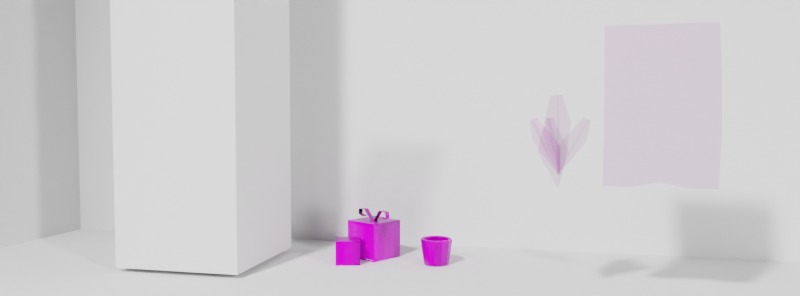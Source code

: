 # Source: 13.blend  (saved by Blender 4.0.36; exported with 4.5.12 LTS)
import bpy
from mathutils import Matrix  # noqa: F401  (used for matrix-valued properties, if any)

bpy.ops.wm.read_factory_settings(use_empty=True)
scene = bpy.context.scene
scene.name = 'Scene'

# ---- collections
col_collection = bpy.data.collections.new('Collection'); scene.collection.children.link(col_collection)
col_scene = bpy.data.collections.new('Scene'); scene.collection.children.link(col_scene)
col_scenegltf = bpy.data.collections.new('SceneGLTF'); scene.collection.children.link(col_scenegltf)
col_assets = bpy.data.collections.new('Assets'); scene.collection.children.link(col_assets)

# ---- images (referenced by path relative to the original .blend; pixels are not part of the script)
import os
ASSET_DIR = os.environ.get("B2B_ASSET_DIR", "")  # directory of the original .blend (textures are referenced by path, not embedded)
HERE = os.path.dirname(os.path.abspath(__file__))  # packed textures are extracted next to this script under _unpacked/

def load_image(name, relpath, width, height, colorspace="sRGB"):
    """Load a texture the original file referenced (path relative to the .blend, or extracted next to this script)."""
    p = next((c for c in (os.path.join(HERE, relpath), os.path.join(ASSET_DIR, relpath)) if relpath and os.path.exists(c)), "")
    if p:
        img = bpy.data.images.load(p, check_existing=True)
        img.name = name
    else:  # same state as the original file: an image datablock whose file is absent (Cycles renders it pink)
        img = bpy.data.images.new(name, width, height)
        img.source = "FILE"
        img.filepath = "//" + (relpath or name)
    img.colorspace_settings.name = colorspace
    return img
img_ornament_2_defaultmaterial_basecolor_png = load_image('ornament_2_DefaultMaterial_BaseColor.png', '', 1024, 1024, 'sRGB')
img_ornament_2_defaultmaterial_metallic_png = load_image('ornament_2_DefaultMaterial_Metallic.png', '', 1024, 1024, 'sRGB')
img_ornament_2_defaultmaterial_roughness_png = load_image('ornament_2_DefaultMaterial_Roughness.png', '', 1024, 1024, 'sRGB')
img_ornament_2_defaultmaterial_normal_png = load_image('ornament_2_DefaultMaterial_Normal.png', '', 1024, 1024, 'sRGB')
img_concrete034_1k_jpg_roughness_jpg = load_image('Concrete034_1K-JPG_Roughness.jpg', 'Concrete034_1K-JPG_Roughness.jpg', 1024, 1024, 'Non-Color')
img_concrete034_1k_jpg_normalgl_jpg = load_image('Concrete034_1K-JPG_NormalGL.jpg', 'LilySurface/ambientCG/Concrete034/1K-JPG/Concrete034_1K-JPG_NormalGL.jpg', 1024, 1024, 'Non-Color')
img_concrete034_1k_jpg_color_jpg_001 = load_image('Concrete034_1K-JPG_Color.jpg.001', 'LilySurface/ambientCG/Concrete034/1K-JPG/Concrete034_1K-JPG_Color.jpg', 1024, 1024, 'sRGB')
img_leafset004_1k_jpg_color_jpg = load_image('LeafSet004_1K-JPG_Color.jpg', 'tex/LeafSet004_1K-JPG/LeafSet004_1K-JPG_Color.jpg', 1024, 1024, 'sRGB')
img_leafset004_1k_jpg_roughness_jpg = load_image('LeafSet004_1K-JPG_Roughness.jpg', 'tex/LeafSet004_1K-JPG/LeafSet004_1K-JPG_Roughness.jpg', 1024, 1024, 'Non-Color')
img_leafset004_1k_jpg_opacity_jpg = load_image('LeafSet004_1K-JPG_Opacity.jpg', 'tex/LeafSet004_1K-JPG/LeafSet004_1K-JPG_Opacity.jpg', 1024, 1024, 'Non-Color')
img_leafset004_1k_jpg_normalgl_jpg = load_image('LeafSet004_1K-JPG_NormalGL.jpg', 'tex/LeafSet004_1K-JPG/LeafSet004_1K-JPG_NormalGL.jpg', 1024, 1024, 'Non-Color')
img_atlas_707_a_metallic_jpg = load_image('Atlas-707-A_Metallic.jpg', 'tex/assetfile_3843_b81aa5763b853b76/Atlas-707-A_Metallic.jpg', 1024, 1024, 'Non-Color')
img_atlas_707_a_roughness_jpg = load_image('Atlas-707-A_Roughness.jpg', 'tex/assetfile_3843_b81aa5763b853b76/Atlas-707-A_Roughness.jpg', 1024, 1024, 'Non-Color')
img_atlas_707_a_normalopengl_jpg = load_image('Atlas-707-A_NormalOpenGL.jpg', 'tex/assetfile_3843_b81aa5763b853b76/Atlas-707-A_NormalOpenGL.jpg', 1024, 1024, 'Non-Color')
img_atlas_707_a_opacity_jpg = load_image('Atlas-707-A_Opacity.jpg', 'tex/assetfile_3843_b81aa5763b853b76/Atlas-707-A_Opacity.jpg', 1024, 1024, 'Non-Color')
img_atlas_707_a_basecolor_jpg = load_image('Atlas-707-A_BaseColor.jpg', 'tex/assetfile_3843_b81aa5763b853b76/Atlas-707-A_BaseColor.jpg', 1024, 1024, 'sRGB')

# ---- materials (node trees are filled in below, after node groups)
mat_material_001 = bpy.data.materials.new('Material.001')
mat_material_001.use_transparent_shadow = False
mat_ambientcg_concrete034_1k_jpg_001 = bpy.data.materials.new('ambientCG/Concrete034/1K-JPG.001')
mat_ambientcg_concrete034_1k_jpg_001.displacement_method = 'BOTH'
mat_ambientcg_concrete034_1k_jpg_001.use_transparent_shadow = False
mat_ambientcg_concrete034_1k_jpg_001.roughness = 1.0
mat_leaf = bpy.data.materials.new('leaf')
mat_leaf.use_transparent_shadow = False
mat_material = bpy.data.materials.new('Material')
mat_material.surface_render_method = 'BLENDED'
mat_material.blend_method = 'BLEND'
mat_material.use_transparent_shadow = False

# ---- material node trees
mat_material_001.use_nodes = True; mat_material_001.node_tree.nodes.clear()
_N = mat_material_001.node_tree.nodes; _L = mat_material_001.node_tree.links
n0 = _N.new('NodeFrame'); n0.name = 'Frame'; n0.location = (-1270, 340)
n0.label = 'Mapping'
n0.width = 400
n1 = _N.new('NodeFrame'); n1.name = 'Frame.001'; n1.location = (-628, 540)
n1.label = 'Textures'
n1.width = 358
n2 = _N.new('ShaderNodeOutputMaterial'); n2.name = 'Material Output'; n2.location = (300, 300)
n3 = _N.new('ShaderNodeTexImage'); n3.name = 'Image Texture'; n3.location = (88, -40)
n3.label = 'Base Color'
n3.image = img_ornament_2_defaultmaterial_basecolor_png
n4 = _N.new('ShaderNodeTexImage'); n4.name = 'Image Texture.001'; n4.location = (88, -320)
n4.label = 'Metallic'
n4.image = img_ornament_2_defaultmaterial_metallic_png
n5 = _N.new('ShaderNodeTexImage'); n5.name = 'Image Texture.002'; n5.location = (88, -600)
n5.label = 'Roughness'
n5.image = img_ornament_2_defaultmaterial_roughness_png
n6 = _N.new('ShaderNodeTexImage'); n6.name = 'Image Texture.003'; n6.location = (88, -880)
n6.label = 'Normal'
n6.image = img_ornament_2_defaultmaterial_normal_png
n7 = _N.new('ShaderNodeNormalMap'); n7.name = 'Normal Map'; n7.location = (-240, -340)
n8 = _N.new('ShaderNodeMapping'); n8.name = 'Mapping'; n8.location = (230, -40)
n9 = _N.new('NodeReroute'); n9.name = 'Reroute'; n9.location = (38, -596)
n9.width = 16
n9.socket_idname = 'NodeSocketVector'
n10 = _N.new('ShaderNodeTexCoord'); n10.name = 'Texture Coordinate'; n10.location = (30, -40)
n11 = _N.new('ShaderNodeBsdfPrincipled'); n11.name = 'Principled BSDF'; n11.location = (-23, 300)
n11.width = 273
n11.inputs[3].default_value = 1.45
n3.parent = n1
n4.parent = n1
n5.parent = n1
n6.parent = n1
n8.parent = n0
n9.parent = n1
n10.parent = n0
_L.new(n11.outputs[0], n2.inputs[0])
_L.new(n3.outputs[0], n11.inputs[0])
_L.new(n5.outputs[0], n11.inputs[2])
_L.new(n6.outputs[0], n7.inputs[1])
_L.new(n7.outputs[0], n11.inputs[5])
_L.new(n9.outputs[0], n3.inputs[0])
_L.new(n9.outputs[0], n4.inputs[0])
_L.new(n9.outputs[0], n5.inputs[0])
_L.new(n9.outputs[0], n6.inputs[0])
_L.new(n8.outputs[0], n9.inputs[0])
_L.new(n10.outputs[2], n8.inputs[0])
n2.is_active_output = True
mat_ambientcg_concrete034_1k_jpg_001.use_nodes = True; mat_ambientcg_concrete034_1k_jpg_001.node_tree.nodes.clear()
_N = mat_ambientcg_concrete034_1k_jpg_001.node_tree.nodes; _L = mat_ambientcg_concrete034_1k_jpg_001.node_tree.links
n0 = _N.new('NodeFrame'); n0.name = 'Frame'; n0.location = (-1545, 12)
n0.label = 'Texture Coordinates'
n0.width = 440
n1 = _N.new('ShaderNodeOutputMaterial'); n1.name = 'Material Output'; n1.location = (0, 0)
n2 = _N.new('ShaderNodeBsdfPrincipled'); n2.name = 'Principled BSDF'; n2.location = (-340, 0)
n2.distribution = 'GGX'
n2.subsurface_method = 'RANDOM_WALK_SKIN'
n2.inputs[3].default_value = 1.45
n2.inputs[27].default_value = (0.0, 0.0, 0.0, 1.0)
n2.inputs[28].default_value = 1.0
n3 = _N.new('ShaderNodeTexImage'); n3.name = 'Image Texture.001'; n3.location = (-680, -271)
n3.image = img_concrete034_1k_jpg_roughness_jpg
n4 = _N.new('ShaderNodeTexCoord'); n4.name = 'Texture Coordinate'; n4.location = (30, -40)
n5 = _N.new('ShaderNodeMapping'); n5.name = 'Mapping'; n5.location = (270, -40)
n6 = _N.new('ShaderNodeNormalMap'); n6.name = 'Normal Map'; n6.location = (-553, -575)
n7 = _N.new('ShaderNodeTexImage'); n7.name = 'Image Texture.002'; n7.location = (-840, -582)
n7.image = img_concrete034_1k_jpg_normalgl_jpg
n8 = _N.new('ShaderNodeTexImage'); n8.name = 'Image Texture'; n8.location = (-701, 22)
n8.image = img_concrete034_1k_jpg_color_jpg_001
n4.parent = n0
n5.parent = n0
_L.new(n2.outputs[0], n1.inputs[0])
_L.new(n4.outputs[2], n5.inputs[0])
_L.new(n5.outputs[0], n8.inputs[0])
_L.new(n5.outputs[0], n3.inputs[0])
_L.new(n3.outputs[0], n2.inputs[2])
_L.new(n7.outputs[0], n6.inputs[1])
_L.new(n5.outputs[0], n7.inputs[0])
_L.new(n8.outputs[0], n2.inputs[0])
_L.new(n6.outputs[0], n2.inputs[5])
n1.is_active_output = True
mat_leaf.use_nodes = True; mat_leaf.node_tree.nodes.clear()
_N = mat_leaf.node_tree.nodes; _L = mat_leaf.node_tree.links
n0 = _N.new('NodeFrame'); n0.name = 'Frame'; n0.location = (-1270, 340)
n0.label = 'Mapping'
n0.width = 400
n1 = _N.new('NodeFrame'); n1.name = 'Frame.001'; n1.location = (-628, 540)
n1.label = 'Textures'
n1.width = 360
n2 = _N.new('ShaderNodeOutputMaterial'); n2.name = 'Material Output'; n2.location = (300, 300)
n3 = _N.new('ShaderNodeTexImage'); n3.name = 'Image Texture'; n3.location = (88, -40)
n3.label = 'Base Color'
n3.image = img_leafset004_1k_jpg_color_jpg
n4 = _N.new('ShaderNodeTexImage'); n4.name = 'Image Texture.001'; n4.location = (88, -320)
n4.label = 'Roughness'
n4.image = img_leafset004_1k_jpg_roughness_jpg
n5 = _N.new('ShaderNodeMapping'); n5.name = 'Mapping'; n5.location = (230, -40)
n6 = _N.new('NodeReroute'); n6.name = 'Reroute'; n6.location = (38, -596)
n6.width = 16
n6.socket_idname = 'NodeSocketVector'
n7 = _N.new('ShaderNodeTexCoord'); n7.name = 'Texture Coordinate'; n7.location = (30, -40)
n8 = _N.new('ShaderNodeBsdfPrincipled'); n8.name = 'Principled BSDF'; n8.location = (10, 300)
n8.distribution = 'GGX'
n8.subsurface_method = 'RANDOM_WALK_SKIN'
n8.inputs[2].default_value = 0.2659
n8.inputs[3].default_value = 1.45
n8.inputs[27].default_value = (0.0, 0.0, 0.0, 1.0)
n8.inputs[28].default_value = 1.0
n9 = _N.new('ShaderNodeTexImage'); n9.name = 'Image Texture.003'; n9.location = (90, -929)
n9.label = 'Alpha'
n9.image = img_leafset004_1k_jpg_opacity_jpg
n10 = _N.new('ShaderNodeTexImage'); n10.name = 'Image Texture.002'; n10.location = (88, -600)
n10.label = 'Normal'
n10.image = img_leafset004_1k_jpg_normalgl_jpg
n11 = _N.new('ShaderNodeNormalMap'); n11.name = 'Normal Map'; n11.location = (-251, -74)
n3.parent = n1
n4.parent = n1
n5.parent = n0
n6.parent = n1
n7.parent = n0
n9.parent = n1
n10.parent = n1
_L.new(n8.outputs[0], n2.inputs[0])
_L.new(n3.outputs[0], n8.inputs[0])
_L.new(n10.outputs[0], n11.inputs[1])
_L.new(n11.outputs[0], n8.inputs[5])
_L.new(n9.outputs[0], n8.inputs[4])
_L.new(n6.outputs[0], n3.inputs[0])
_L.new(n6.outputs[0], n4.inputs[0])
_L.new(n6.outputs[0], n10.inputs[0])
_L.new(n6.outputs[0], n9.inputs[0])
_L.new(n5.outputs[0], n6.inputs[0])
_L.new(n7.outputs[2], n5.inputs[0])
n2.is_active_output = True
mat_material.use_nodes = True; mat_material.node_tree.nodes.clear()
_N = mat_material.node_tree.nodes; _L = mat_material.node_tree.links
n0 = _N.new('NodeFrame'); n0.name = 'Frame'; n0.location = (-1550, -157)
n0.label = 'Mapping'
n0.width = 400
n1 = _N.new('NodeFrame'); n1.name = 'Frame.001'; n1.location = (-908, 84)
n1.label = 'Textures'
n1.width = 358
n2 = _N.new('ShaderNodeTexImage'); n2.name = 'Image Texture.001'; n2.location = (88, -351)
n2.label = 'Metallic'
n2.image = img_atlas_707_a_metallic_jpg
n3 = _N.new('ShaderNodeTexImage'); n3.name = 'Image Texture.002'; n3.location = (88, -631)
n3.label = 'Roughness'
n3.image = img_atlas_707_a_roughness_jpg
n4 = _N.new('ShaderNodeTexImage'); n4.name = 'Image Texture.003'; n4.location = (88, -911)
n4.label = 'Normal'
n4.image = img_atlas_707_a_normalopengl_jpg
n5 = _N.new('ShaderNodeNormalMap'); n5.name = 'Normal Map'; n5.location = (-520, -827)
n6 = _N.new('ShaderNodeTexImage'); n6.name = 'Image Texture.004'; n6.location = (88, -1191)
n6.label = 'Alpha'
n6.image = img_atlas_707_a_opacity_jpg
n7 = _N.new('ShaderNodeMapping'); n7.name = 'Mapping'; n7.location = (230, -30)
n8 = _N.new('NodeReroute'); n8.name = 'Reroute'; n8.location = (38, -660)
n8.width = 16
n8.socket_idname = 'NodeSocketVector'
n9 = _N.new('ShaderNodeTexCoord'); n9.name = 'Texture Coordinate'; n9.location = (30, -30)
n10 = _N.new('ShaderNodeBsdfPrincipled'); n10.name = 'Principled BSDF.001'; n10.location = (-270, -187)
n10.distribution = 'GGX'
n10.subsurface_method = 'RANDOM_WALK_SKIN'
n10.inputs[3].default_value = 1.45
n10.inputs[27].default_value = (0.0, 0.0, 0.0, 1.0)
n10.inputs[28].default_value = 1.0
n11 = _N.new('ShaderNodeOutputMaterial'); n11.name = 'Material Output'; n11.location = (13, -161)
n12 = _N.new('ShaderNodeTexImage'); n12.name = 'Image Texture'; n12.location = (71, -30)
n12.label = 'Base Color'
n12.image = img_atlas_707_a_basecolor_jpg
n2.parent = n1
n3.parent = n1
n4.parent = n1
n6.parent = n1
n7.parent = n0
n8.parent = n1
n9.parent = n0
n12.parent = n1
_L.new(n12.outputs[0], n10.inputs[0])
_L.new(n2.outputs[0], n10.inputs[1])
_L.new(n3.outputs[0], n10.inputs[2])
_L.new(n4.outputs[0], n5.inputs[1])
_L.new(n5.outputs[0], n10.inputs[5])
_L.new(n6.outputs[0], n10.inputs[4])
_L.new(n8.outputs[0], n12.inputs[0])
_L.new(n8.outputs[0], n2.inputs[0])
_L.new(n8.outputs[0], n3.inputs[0])
_L.new(n8.outputs[0], n4.inputs[0])
_L.new(n8.outputs[0], n6.inputs[0])
_L.new(n7.outputs[0], n8.inputs[0])
_L.new(n9.outputs[2], n7.inputs[0])
_L.new(n10.outputs[0], n11.inputs[0])
n11.is_active_output = True

# ---- world
world_world = bpy.data.worlds.new('World'); scene.world = world_world
world_world.use_nodes = True; world_world.node_tree.nodes.clear()
_N = world_world.node_tree.nodes; _L = world_world.node_tree.links
n0 = _N.new('ShaderNodeOutputWorld'); n0.name = 'World Output'; n0.location = (300, 300)
n1 = _N.new('ShaderNodeBackground'); n1.name = 'Background'; n1.location = (10, 300)
n1.inputs[0].default_value = (0.0, 0.0, 0.0, 1.0)
_L.new(n1.outputs[0], n0.inputs[0])
n0.is_active_output = True
world_world.color = (0.05088, 0.05088, 0.05088)
world_world.use_sun_shadow = False
world_world.sun_shadow_jitter_overblur = 0.0

# ---- cameras
cam_camera = bpy.data.cameras.new('Camera')
cam_camera.sensor_fit = 'VERTICAL'
cam_camera.lens = 26.0
cam_camera.sensor_height = 12.0

# ---- lights
light_spot_001 = bpy.data.lights.new('Spot.001', 'SPOT')
light_spot_001.transmission_factor = 0.0
light_spot_001.energy = 1743.0
light_spot_001.shadow_soft_size = 0.25
light_spot_001.shadow_maximum_resolution = 0.006
light_spot_001.use_absolute_resolution = True
light_spot_001.spot_blend = 1.0
light_spot_001.spot_size = 1.068
light_spot_001.use_soft_falloff = False
light_spot_003 = bpy.data.lights.new('Spot.003', 'SPOT')
light_spot_003.transmission_factor = 0.0
light_spot_003.energy = 1743.0
light_spot_003.shadow_soft_size = 0.25
light_spot_003.shadow_maximum_resolution = 0.006
light_spot_003.use_absolute_resolution = True
light_spot_003.spot_blend = 1.0
light_spot_003.spot_size = 1.068
light_spot_003.use_soft_falloff = False

# ---- meshes
me_cube = bpy.data.meshes.new('Cube')
me_cube.from_pydata([(-0.2145, -0.2145, -0.9), (-0.2145, -0.2145, 0.9), (-0.2145, 0.2145, -0.9), (-0.2145, 0.2145, 0.9), (0.2145, -0.2145, -0.9), (0.2145, -0.2145, 0.9), (0.2145, 0.2145, -0.9), (0.2145, 0.2145, 0.9)], [], [(0, 1, 3, 2), (2, 3, 7, 6), (6, 7, 5, 4), (4, 5, 1, 0), (2, 6, 4, 0), (7, 3, 1, 5)])
_uv = me_cube.uv_layers.new(name='UVMap')
_uv.uv.foreach_set('vector', [0.375, 0.0, 0.625, 0.0, 0.625, 0.25, 0.375, 0.25, 0.375, 0.25, 0.625, 0.25, 0.625, 0.5, 0.375, 0.5, 0.375, 0.5, 0.625, 0.5, 0.625, 0.75, 0.375, 0.75, 0.375, 0.75, 0.625, 0.75, 0.625, 1.0, 0.375, 1.0, 0.125, 0.5, 0.375, 0.5, 0.375, 0.75, 0.125, 0.75, 0.625, 0.5, 0.875, 0.5, 0.875, 0.75, 0.625, 0.75])
me_cube.update()
me_plane = bpy.data.meshes.new('Plane')
me_plane.from_pydata([(-5.642, -5.44, -0.463), (-5.642, 5.476, -0.463), (5.275, -5.44, -0.463), (5.275, 5.476, -0.463), (16.19, -16.36, -0.004782), (16.19, 16.39, -0.004782), (-16.56, 16.39, -0.004782), (-16.56, -16.36, -0.004782), (-16.56, -5.44, -0.463), (-16.56, 5.476, -0.463), (16.19, 5.476, -0.463), (16.19, -5.44, -0.463), (5.275, 16.39, -0.004782), (-5.642, 16.39, -0.004782), (-5.642, -16.36, -0.004782), (5.275, -16.36, -0.004782), (5.275, -16.36, -0.463), (-5.642, -16.36, -0.463), (-5.642, 16.39, -0.463), (5.275, 16.39, -0.463), (16.19, -5.44, -0.004782), (16.19, 5.476, -0.004782), (-16.56, 5.476, -0.004782), (-16.56, -5.44, -0.004782), (5.275, 5.476, -0.004782), (5.275, -5.44, -0.004782), (-5.642, 5.476, -0.004782), (-5.642, -5.44, -0.004782), (-16.56, -16.36, -0.463), (-16.56, 16.39, -0.463), (16.19, 16.39, -0.463), (16.19, -16.36, -0.463)], [], [(20, 11, 10, 21), (27, 23, 7, 14), (5, 30, 19, 12), (4, 31, 11, 20), (6, 29, 9, 22), (21, 10, 30, 5), (7, 28, 17, 14), (18, 1, 9, 29), (14, 17, 16, 15), (30, 10, 3, 19), (20, 25, 15, 4), (25, 27, 14, 15), (12, 19, 18, 13), (10, 11, 2, 3), (1, 0, 8, 9), (0, 17, 28, 8), (13, 18, 29, 6), (19, 3, 1, 18), (12, 13, 26, 24), (24, 26, 27, 25), (5, 12, 24, 21), (21, 24, 25, 20), (23, 8, 28, 7), (3, 2, 0, 1), (15, 16, 31, 4), (11, 31, 16, 2), (13, 6, 22, 26), (26, 22, 23, 27), (22, 9, 8, 23), (2, 16, 17, 0)])
_uv = me_plane.uv_layers.new(name='UVMap')
_uv.uv.foreach_set('vector', [0.0, 0.6667, 0.0, 0.6667, 0.0, 0.3333, 0.0, 0.3333, 0.6667, 0.6667, 1.0, 0.6667, 1.0, 1.0, 0.6667, 1.0, 0.0, 0.0, 0.0, 0.0, 0.3333, 0.0, 0.3333, 0.0, 0.0, 1.0, 0.0, 1.0, 0.0, 0.6667, 0.0, 0.6667, 1.0, 0.0, 1.0, 0.0, 1.0, 0.3333, 1.0, 0.3333, 0.0, 0.3333, 0.0, 0.3333, 0.0, 0.0, 0.0, 0.0, 1.0, 1.0, 1.0, 1.0, 0.6667, 1.0, 0.6667, 1.0, 0.6667, 0.0, 0.6667, 0.3333, 1.0, 0.3333, 1.0, 0.0, 0.6667, 1.0, 0.6667, 1.0, 0.3333, 1.0, 0.3333, 1.0, 0.0, 0.0, 0.0, 0.3333, 0.3333, 0.3333, 0.3333, 0.0, 0.0, 0.6667, 0.3333, 0.6667, 0.3333, 1.0, 0.0, 1.0, 0.3333, 0.6667, 0.6667, 0.6667, 0.6667, 1.0, 0.3333, 1.0, 0.3333, 0.0, 0.3333, 0.0, 0.6667, 0.0, 0.6667, 0.0, 0.0, 0.3333, 0.0, 0.6667, 0.3333, 0.6667, 0.3333, 0.3333, 0.6667, 0.3333, 0.6667, 0.6667, 1.0, 0.6667, 1.0, 0.3333, 0.6667, 0.6667, 0.6667, 1.0, 1.0, 1.0, 1.0, 0.6667, 0.6667, 0.0, 0.6667, 0.0, 1.0, 0.0, 1.0, 0.0, 0.3333, 0.0, 0.3333, 0.3333, 0.6667, 0.3333, 0.6667, 0.0, 0.3333, 0.0, 0.6667, 0.0, 0.6667, 0.3333, 0.3333, 0.3333, 0.3333, 0.3333, 0.6667, 0.3333, 0.6667, 0.6667, 0.3333, 0.6667, 0.0, 0.0, 0.3333, 0.0, 0.3333, 0.3333, 0.0, 0.3333, 0.0, 0.3333, 0.3333, 0.3333, 0.3333, 0.6667, 0.0, 0.6667, 1.0, 0.6667, 1.0, 0.6667, 1.0, 1.0, 1.0, 1.0, 0.3333, 0.3333, 0.3333, 0.6667, 0.6667, 0.6667, 0.6667, 0.3333, 0.3333, 1.0, 0.3333, 1.0, 0.0, 1.0, 0.0, 1.0, 0.0, 0.6667, 0.0, 1.0, 0.3333, 1.0, 0.3333, 0.6667, 0.6667, 0.0, 1.0, 0.0, 1.0, 0.3333, 0.6667, 0.3333, 0.6667, 0.3333, 1.0, 0.3333, 1.0, 0.6667, 0.6667, 0.6667, 1.0, 0.3333, 1.0, 0.3333, 1.0, 0.6667, 1.0, 0.6667, 0.3333, 0.6667, 0.3333, 1.0, 0.6667, 1.0, 0.6667, 0.6667])
me_plane.update()
me_plane_002 = bpy.data.meshes.new('Plane.002')
me_plane_002.from_pydata([(2.866, 16.39, -0.004782), (-3.234, 16.39, -0.004782), (0.8329, 16.39, -0.004782), (-1.2, 16.39, -0.004782), (-1.2, 16.39, -0.4247), (0.8329, 16.39, -0.4247), (-3.234, 16.39, -0.4247), (2.866, 16.39, -0.4247), (2.866, 12.93, -0.004782), (-3.234, 12.93, -0.004782), (0.8329, 12.93, -0.004782), (-1.2, 12.93, -0.004782), (-1.2, 12.93, -0.4247), (0.8329, 12.93, -0.4247), (-3.234, 12.93, -0.4247), (2.866, 12.93, -0.4247)], [], [(2, 5, 4, 3), (3, 4, 6, 1), (0, 7, 5, 2), (10, 11, 12, 13), (11, 9, 14, 12), (8, 10, 13, 15), (5, 7, 15, 13), (7, 0, 8, 15), (0, 2, 10, 8), (1, 6, 14, 9), (6, 4, 12, 14), (2, 3, 11, 10), (3, 1, 9, 11), (4, 5, 13, 12)])
_uv = me_plane_002.uv_layers.new(name='UVMap')
_uv.uv.foreach_set('vector', [0.0, 0.0, 0.0, 0.0, 0.0, 0.0, 0.0, 0.0, 0.0, 0.0, 0.0, 0.0, 0.0, 0.0, 0.0, 0.0, 0.0, 0.0, 0.0, 0.0, 0.0, 0.0, 0.0, 0.0, 0.0, 0.0, 0.0, 0.0, 0.0, 0.0, 0.0, 0.0, 0.0, 0.0, 0.0, 0.0, 0.0, 0.0, 0.0, 0.0, 0.0, 0.0, 0.0, 0.0, 0.0, 0.0, 0.0, 0.0, 0.0, 0.0, 0.0, 0.0, 0.0, 0.0, 0.0, 0.0, 0.0, 0.0, 0.0, 0.0, 0.0, 0.0, 0.0, 0.0, 0.0, 0.0, 0.0, 0.0, 0.0, 0.0, 0.0, 0.0, 0.0, 0.0, 0.0, 0.0, 0.0, 0.0, 0.0, 0.0, 0.0, 0.0, 0.0, 0.0, 0.0, 0.0, 0.0, 0.0, 0.0, 0.0, 0.0, 0.0, 0.0, 0.0, 0.0, 0.0, 0.0, 0.0, 0.0, 0.0, 0.0, 0.0, 0.0, 0.0, 0.0, 0.0, 0.0, 0.0, 0.0, 0.0, 0.0, 0.0])
me_plane_002.update()
me_plane_003 = bpy.data.meshes.new('Plane.003')
me_plane_003.from_pydata([(2689.0, 23.66, -0.6644), (2689.0, -16.38, -0.6644), (2686.0, -16.36, 0.2875), (2686.0, 23.66, 0.2875), (2689.0, -5.458, -0.6644), (2689.0, 5.458, -0.6644), (2686.0, -5.44, 0.2875), (2686.0, 5.476, 0.2875), (-432.1, 5.476, 0.2875), (-432.1, -5.44, 0.2875), (-429.4, 5.458, -0.6645), (-429.4, -5.458, -0.6645), (-432.1, 23.66, 0.2875), (-432.1, -16.36, 0.2875), (-429.4, -16.38, -0.6645), (-429.4, 23.66, -0.6644), (-1229.0, 5.476, 0.2875), (-1229.0, -5.44, 0.2875), (-1226.0, 5.458, -0.6645), (-1226.0, -5.458, -0.6645), (-1229.0, 23.66, 0.2875), (-1229.0, -16.36, 0.2875), (-1226.0, -16.38, -0.6645), (-1226.0, 23.66, -0.6645), (-1922.0, 5.476, 0.2875), (-1922.0, -5.44, 0.2875), (-1920.0, 5.458, -0.6645), (-1920.0, -5.458, -0.6645), (-1922.0, 23.66, 0.2875), (-1922.0, -16.36, 0.2875), (-1920.0, -16.38, -0.6645), (-1920.0, 23.66, -0.6645), (-830.4, -16.36, 0.2875), (-827.7, -16.38, -0.6645), (-827.7, -5.458, -0.6645), (-830.4, -5.44, 0.2875), (2689.0, 58.02, -0.6644), (2686.0, 58.04, 0.2875), (-432.1, 58.04, 0.2875), (-429.4, 58.02, -0.6645), (-1229.0, 58.04, 0.2875), (-1226.0, 58.02, -0.6645), (-1922.0, 58.04, 0.2875), (-1920.0, 58.02, -0.6645), (-432.1, 4.773, -0.04557), (-429.4, 4.768, -0.3313), (-1230.0, 4.773, -0.04557), (-1227.0, 4.768, -0.3313), (-432.1, 5.018, -0.04557), (-429.4, 5.013, -0.3313), (-1230.0, 5.018, -0.04557), (-1227.0, 5.013, -0.3313), (-432.1, 12.95, -0.04557), (-429.4, 12.95, -0.3313), (-1230.0, 12.95, -0.04557), (-1227.0, 12.95, -0.3313), (-432.1, 13.19, -0.04557), (-429.4, 13.19, -0.3313), (-1230.0, 13.19, -0.04557), (-1227.0, 13.19, -0.3313), (-836.5, 23.96, -0.3313), (-836.5, 23.96, -0.04557), (-823.0, 23.96, -0.3313), (-823.1, 23.96, -0.04557), (-836.5, -5.375, -0.3313), (-836.5, -5.375, -0.04557), (-823.0, -5.375, -0.3313), (-823.1, -5.375, -0.04557)], [], [(5, 0, 3, 7), (6, 9, 13, 2), (31, 28, 42, 43), (33, 22, 19, 34), (1, 14, 11, 4), (32, 21, 22, 33), (3, 12, 8, 7), (7, 8, 9, 6), (1, 4, 6, 2), (4, 5, 7, 6), (2, 13, 14, 1), (5, 10, 15, 0), (4, 11, 10, 5), (22, 30, 27, 19), (21, 29, 30, 22), (19, 27, 26, 18), (35, 17, 21, 32), (26, 24, 28, 31), (30, 29, 25, 27), (27, 25, 24, 26), (18, 26, 31, 23), (17, 25, 29, 21), (16, 24, 25, 17), (20, 28, 24, 16), (0, 15, 39, 36), (9, 35, 32, 13), (13, 32, 33, 14), (14, 33, 34, 11), (35, 9, 11, 34), (34, 19, 17, 35), (18, 16, 17, 19), (23, 20, 16, 18), (10, 11, 9, 8), (15, 10, 8, 12), (12, 38, 40, 20), (36, 39, 38, 37), (41, 43, 42, 40), (39, 41, 40, 38), (23, 31, 43, 41), (12, 3, 37, 38), (23, 41, 39, 15), (3, 0, 36, 37), (28, 20, 40, 42), (45, 44, 46, 47), (49, 51, 50, 48), (46, 50, 51, 47), (44, 48, 50, 46), (45, 49, 48, 44), (47, 51, 49, 45), (53, 52, 54, 55), (57, 59, 58, 56), (54, 58, 59, 55), (52, 56, 58, 54), (53, 57, 56, 52), (55, 59, 57, 53), (66, 62, 63, 67), (66, 67, 65, 64), (62, 60, 61, 63), (67, 63, 61, 65), (64, 60, 62, 66), (65, 61, 60, 64)])
_uv = me_plane_003.uv_layers.new(name='UVMap')
_uv.uv.foreach_set('vector', [0.0, 0.3333, 0.0, 0.0, 0.0, 0.0, 0.0, 0.3333, 0.0, 0.6667, 0.0, 0.6667, 0.0, 1.0, 0.0, 1.0, 0.0, 0.0, 0.0, 0.0, 0.0, 0.0, 0.0, 0.0, 0.0, 1.0, 0.0, 1.0, 0.0, 0.6667, 0.0, 0.6667, 0.0, 1.0, 0.0, 1.0, 0.0, 0.6667, 0.0, 0.6667, 0.0, 1.0, 0.0, 1.0, 0.0, 1.0, 0.0, 1.0, 0.0, 0.0, 0.0, 0.0, 0.0, 0.3333, 0.0, 0.3333, 0.0, 0.3333, 0.0, 0.3333, 0.0, 0.6667, 0.0, 0.6667, 0.0, 1.0, 0.0, 0.6667, 0.0, 0.6667, 0.0, 1.0, 0.0, 0.6667, 0.0, 0.3333, 0.0, 0.3333, 0.0, 0.6667, 0.0, 1.0, 0.0, 1.0, 0.0, 1.0, 0.0, 1.0, 0.0, 0.3333, 0.0, 0.3333, 0.0, 0.0, 0.0, 0.0, 0.0, 0.6667, 0.0, 0.6667, 0.0, 0.3333, 0.0, 0.3333, 0.0, 1.0, 0.0, 1.0, 0.0, 0.6667, 0.0, 0.6667, 0.0, 1.0, 0.0, 1.0, 0.0, 1.0, 0.0, 1.0, 0.0, 0.6667, 0.0, 0.6667, 0.0, 0.3333, 0.0, 0.3333, 0.0, 0.6667, 0.0, 0.6667, 0.0, 1.0, 0.0, 1.0, 0.0, 0.3333, 0.0, 0.3333, 0.0, 0.0, 0.0, 0.0, 0.0, 1.0, 0.0, 1.0, 0.0, 0.6667, 0.0, 0.6667, 0.0, 0.6667, 0.0, 0.6667, 0.0, 0.3333, 0.0, 0.3333, 0.0, 0.3333, 0.0, 0.3333, 0.0, 0.0, 0.0, 0.0, 0.0, 0.6667, 0.0, 0.6667, 0.0, 1.0, 0.0, 1.0, 0.0, 0.3333, 0.0, 0.3333, 0.0, 0.6667, 0.0, 0.6667, 0.0, 0.0, 0.0, 0.0, 0.0, 0.3333, 0.0, 0.3333, 0.0, 0.0, 0.0, 0.0, 0.0, 0.0, 0.0, 0.0, 0.0, 0.6667, 0.0, 0.6667, 0.0, 1.0, 0.0, 1.0, 0.0, 1.0, 0.0, 1.0, 0.0, 1.0, 0.0, 1.0, 0.0, 1.0, 0.0, 1.0, 0.0, 0.6667, 0.0, 0.6667, 0.0, 0.6667, 0.0, 0.6667, 0.0, 0.6667, 0.0, 0.6667, 0.0, 0.6667, 0.0, 0.6667, 0.0, 0.6667, 0.0, 0.6667, 0.0, 0.3333, 0.0, 0.3333, 0.0, 0.6667, 0.0, 0.6667, 0.0, 0.0, 0.0, 0.0, 0.0, 0.3333, 0.0, 0.3333, 0.0, 0.3333, 0.0, 0.6667, 0.0, 0.6667, 0.0, 0.3333, 0.0, 0.0, 0.0, 0.3333, 0.0, 0.3333, 0.0, 0.0, 0.0, 0.0, 0.0, 0.0, 0.0, 0.0, 0.0, 0.0, 0.0, 0.0, 0.0, 0.0, 0.0, 0.0, 0.0, 0.0, 0.0, 0.0, 0.0, 0.0, 0.0, 0.0, 0.0, 0.0, 0.0, 0.0, 0.0, 0.0, 0.0, 0.0, 0.0, 0.0, 0.0, 0.0, 0.0, 0.0, 0.0, 0.0, 0.0, 0.0, 0.0, 0.0, 0.0, 0.0, 0.0, 0.0, 0.0, 0.0, 0.0, 0.0, 0.0, 0.0, 0.0, 0.0, 0.0, 0.0, 0.0, 0.0, 0.0, 0.0, 0.0, 0.0, 0.0, 0.0, 0.0, 0.0, 0.0, 0.0, 0.0, 0.0, 0.0, 0.0, 0.0, 0.0, 0.0, 0.0, 0.0, 0.0, 0.0, 0.0, 0.0, 0.0, 0.0, 0.0, 0.0, 0.0, 0.0, 0.0, 0.0, 0.0, 0.0, 0.0, 0.0, 0.0, 0.0, 0.0, 0.0, 0.0, 0.0, 0.0, 0.0, 0.0, 0.0, 0.0, 0.0, 0.0, 0.0, 0.0, 0.0, 0.0, 0.0, 0.0, 0.0, 0.0, 0.0, 0.0, 0.0, 0.0, 0.0, 0.0, 0.0, 0.0, 0.0, 0.0, 0.0, 0.0, 0.0, 0.0, 0.0, 0.0, 0.0, 0.0, 0.0, 0.0, 0.0, 0.0, 0.0, 0.0, 0.0, 0.0, 0.0, 0.0, 0.0, 0.0, 0.0, 0.0, 0.0, 0.0, 0.0, 0.0, 0.0, 0.0, 0.0, 0.0, 0.0, 0.0, 0.0, 0.0, 0.0, 0.0, 0.0, 0.0, 0.0, 0.0, 0.0, 0.0, 0.0, 0.0, 0.0, 0.0, 0.0, 0.0, 0.0, 0.0, 0.0, 0.0, 0.0, 0.0, 0.0, 0.0, 0.0, 0.0, 0.0, 0.0, 0.0, 0.0, 0.0, 0.0, 0.0, 0.0, 0.0, 0.0, 0.0, 0.0, 0.0, 0.0, 0.0, 0.0, 0.0, 0.0, 0.0, 0.0, 0.0, 0.0, 0.0, 0.0, 0.0, 0.0, 0.0, 0.0, 0.0, 0.0, 0.0, 0.0, 0.0, 0.0])
me_plane_003.update()
me_cube_001 = bpy.data.meshes.new('Cube.001')
me_cube_001.from_pydata([(-0.027, -0.02695, -0.02638), (-0.027, -0.02695, 0.02753), (-0.027, 0.02695, -0.02638), (-0.027, 0.02695, 0.02753), (0.02691, -0.02695, -0.02638), (0.02691, -0.02695, 0.02753), (0.02691, 0.02695, -0.02638), (0.02691, 0.02695, 0.02753), (-0.027, 0.003991, -0.02638), (-0.027, -0.003991, -0.02638), (-0.027, -0.003991, 0.02753), (-0.027, 0.003991, 0.02753), (0.02691, -0.003991, -0.02638), (0.02691, 0.003991, -0.02638), (0.02691, 0.003991, 0.02753), (0.02691, -0.003991, 0.02753), (0.003424, 0.02695, -0.02638), (-0.003518, 0.02695, -0.02638), (-0.003518, 0.02695, 0.02753), (0.003424, 0.02695, 0.02753), (-0.003518, -0.02695, -0.02638), (0.003424, -0.02695, -0.02638), (0.003424, -0.02695, 0.02753), (-0.003518, -0.02695, 0.02753), (-0.003518, 0.003991, 0.02753), (0.003424, 0.003991, 0.02753), (-0.003518, -0.003991, 0.02753), (0.003424, -0.003991, 0.02753), (0.003424, 0.003991, -0.02638), (-0.003518, 0.003991, -0.02638), (0.003424, -0.003991, -0.02638), (-0.003518, -0.003991, -0.02638), (0.01405, 0.003991, 0.04252), (0.01405, -0.003991, 0.04252), (0.02598, 0.003991, 0.04164), (0.02598, -0.003991, 0.04164), (0.02817, 0.003991, 0.03437), (0.02817, -0.003991, 0.03437), (0.02176, 0.003991, 0.03073), (0.02176, -0.003991, 0.03073), (0.01463, 0.003991, 0.0332), (0.01463, -0.003991, 0.0332), (-0.01615, 0.003991, 0.04238), (-0.01615, -0.003991, 0.04238), (-0.02757, 0.003991, 0.04178), (-0.02757, -0.003991, 0.04178), (-0.02858, 0.003991, 0.0345), (-0.02858, -0.003991, 0.0345), (-0.02009, 0.003991, 0.03117), (-0.02009, -0.003991, 0.03117), (-0.01494, 0.003991, 0.0341), (-0.01494, -0.003991, 0.0341), (-0.027, -0.02695, 0.02259), (-0.027, 0.02695, 0.02259), (0.02691, 0.02695, 0.02259), (0.02691, -0.02695, 0.02259), (0.02691, 0.003991, 0.02259), (0.02691, -0.003991, 0.02259), (-0.027, -0.003991, 0.02259), (-0.027, 0.003991, 0.02259), (0.003424, -0.02695, 0.02259), (-0.003518, -0.02695, 0.02259), (-0.003518, 0.02695, 0.02259), (0.003424, 0.02695, 0.02259), (-0.027, 0.02695, -0.02248), (0.02691, 0.02695, -0.02248), (0.02691, -0.02695, -0.02248), (0.02691, 0.003991, -0.02248), (0.02691, -0.003991, -0.02248), (-0.027, -0.003991, -0.02248), (-0.027, 0.003991, -0.02248), (0.003424, -0.02695, -0.02248), (-0.003518, -0.02695, -0.02248), (-0.003518, 0.02695, -0.02248), (0.003424, 0.02695, -0.02248), (-0.027, -0.02695, -0.02248)], [], [(59, 11, 3, 53), (63, 19, 7, 54), (57, 15, 5, 55), (61, 23, 1, 52), (30, 12, 4, 21), (26, 10, 1, 23), (18, 3, 11, 24), (24, 11, 10, 26), (16, 6, 13, 28), (28, 13, 12, 30), (54, 7, 14, 56), (56, 14, 15, 57), (52, 1, 10, 58), (58, 10, 11, 59), (8, 29, 31, 9), (29, 28, 30, 31), (2, 17, 29, 8), (17, 16, 28, 29), (14, 25, 27, 15), (25, 24, 26, 27), (7, 19, 25, 14), (19, 18, 24, 25), (15, 27, 22, 5), (27, 26, 23, 22), (9, 31, 20, 0), (31, 30, 21, 20), (55, 5, 22, 60), (60, 22, 23, 61), (53, 3, 18, 62), (62, 18, 19, 63), (25, 27, 33, 32), (32, 33, 35, 34), (34, 35, 37, 36), (36, 37, 39, 38), (38, 39, 41, 40), (26, 24, 42, 43), (43, 42, 44, 45), (45, 44, 46, 47), (47, 46, 48, 49), (49, 48, 50, 51), (73, 62, 63, 74), (64, 53, 62, 73), (71, 60, 61, 72), (66, 55, 60, 71), (69, 58, 59, 70), (75, 52, 58, 69), (67, 56, 57, 68), (65, 54, 56, 67), (72, 61, 52, 75), (68, 57, 55, 66), (74, 63, 54, 65), (70, 59, 53, 64), (8, 70, 64, 2), (16, 74, 65, 6), (12, 68, 66, 4), (20, 72, 75, 0), (6, 65, 67, 13), (13, 67, 68, 12), (0, 75, 69, 9), (9, 69, 70, 8), (4, 66, 71, 21), (21, 71, 72, 20), (2, 64, 73, 17), (17, 73, 74, 16)])
me_cube_001.polygons.foreach_set('use_smooth', [True] * 64)
_uv = me_cube_001.uv_layers.new(name='UVMap')
_uv.uv.foreach_set('vector', [0.6021, 0.1667, 0.625, 0.1667, 0.625, 0.25, 0.6021, 0.25, 0.6021, 0.4167, 0.625, 0.4167, 0.625, 0.5, 0.6021, 0.5, 0.6021, 0.6667, 0.625, 0.6667, 0.625, 0.75, 0.6021, 0.75, 0.6021, 0.9167, 0.625, 0.9167, 0.625, 1.0, 0.6021, 1.0, 0.2917, 0.6667, 0.375, 0.6667, 0.375, 0.75, 0.2917, 0.75, 0.7917, 0.6667, 0.875, 0.6667, 0.875, 0.75, 0.7917, 0.75, 0.7917, 0.5, 0.875, 0.5, 0.875, 0.5833, 0.7917, 0.5833, 0.7917, 0.5833, 0.875, 0.5833, 0.875, 0.6667, 0.7917, 0.6667, 0.2917, 0.5, 0.375, 0.5, 0.375, 0.5833, 0.2917, 0.5833, 0.2917, 0.5833, 0.375, 0.5833, 0.375, 0.6667, 0.2917, 0.6667, 0.6021, 0.5, 0.625, 0.5, 0.625, 0.5833, 0.6021, 0.5833, 0.6021, 0.5833, 0.625, 0.5833, 0.625, 0.6667, 0.6021, 0.6667, 0.6021, 0.0, 0.625, 0.0, 0.625, 0.08333, 0.6021, 0.08333, 0.6021, 0.08333, 0.625, 0.08333, 0.625, 0.1667, 0.6021, 0.1667, 0.125, 0.5833, 0.2083, 0.5833, 0.2083, 0.6667, 0.125, 0.6667, 0.2083, 0.5833, 0.2917, 0.5833, 0.2917, 0.6667, 0.2083, 0.6667, 0.125, 0.5, 0.2083, 0.5, 0.2083, 0.5833, 0.125, 0.5833, 0.2083, 0.5, 0.2917, 0.5, 0.2917, 0.5833, 0.2083, 0.5833, 0.625, 0.5833, 0.7083, 0.5833, 0.7083, 0.6667, 0.625, 0.6667, 0.7083, 0.5833, 0.7917, 0.5833, 0.7917, 0.6667, 0.7083, 0.6667, 0.625, 0.5, 0.7083, 0.5, 0.7083, 0.5833, 0.625, 0.5833, 0.7083, 0.5, 0.7917, 0.5, 0.7917, 0.5833, 0.7083, 0.5833, 0.625, 0.6667, 0.7083, 0.6667, 0.7083, 0.75, 0.625, 0.75, 0.7083, 0.6667, 0.7917, 0.6667, 0.7917, 0.75, 0.7083, 0.75, 0.125, 0.6667, 0.2083, 0.6667, 0.2083, 0.75, 0.125, 0.75, 0.2083, 0.6667, 0.2917, 0.6667, 0.2917, 0.75, 0.2083, 0.75, 0.6021, 0.75, 0.625, 0.75, 0.625, 0.8333, 0.6021, 0.8333, 0.6021, 0.8333, 0.625, 0.8333, 0.625, 0.9167, 0.6021, 0.9167, 0.6021, 0.25, 0.625, 0.25, 0.625, 0.3333, 0.6021, 0.3333, 0.6021, 0.3333, 0.625, 0.3333, 0.625, 0.4167, 0.6021, 0.4167, 0.7083, 0.5833, 0.7083, 0.6667, 0.7083, 0.6667, 0.7083, 0.5833, 0.7083, 0.5833, 0.7083, 0.6667, 0.7083, 0.6667, 0.7083, 0.5833, 0.7083, 0.5833, 0.7083, 0.6667, 0.7083, 0.6667, 0.7083, 0.5833, 0.7083, 0.5833, 0.7083, 0.6667, 0.7083, 0.6667, 0.7083, 0.5833, 0.7083, 0.5833, 0.7083, 0.6667, 0.7083, 0.6667, 0.7083, 0.5833, 0.7917, 0.6667, 0.7917, 0.5833, 0.7917, 0.5833, 0.7917, 0.6667, 0.7917, 0.6667, 0.7917, 0.5833, 0.7917, 0.5833, 0.7917, 0.6667, 0.7917, 0.6667, 0.7917, 0.5833, 0.7917, 0.5833, 0.7917, 0.6667, 0.7917, 0.6667, 0.7917, 0.5833, 0.7917, 0.5833, 0.7917, 0.6667, 0.7917, 0.6667, 0.7917, 0.5833, 0.7917, 0.5833, 0.7917, 0.6667, 0.3931, 0.3333, 0.6021, 0.3333, 0.6021, 0.4167, 0.3931, 0.4167, 0.3931, 0.25, 0.6021, 0.25, 0.6021, 0.3333, 0.3931, 0.3333, 0.3931, 0.8333, 0.6021, 0.8333, 0.6021, 0.9167, 0.3931, 0.9167, 0.3931, 0.75, 0.6021, 0.75, 0.6021, 0.8333, 0.3931, 0.8333, 0.3931, 0.08333, 0.6021, 0.08333, 0.6021, 0.1667, 0.3931, 0.1667, 0.3931, 0.0, 0.6021, 0.0, 0.6021, 0.08333, 0.3931, 0.08333, 0.3931, 0.5833, 0.6021, 0.5833, 0.6021, 0.6667, 0.3931, 0.6667, 0.3931, 0.5, 0.6021, 0.5, 0.6021, 0.5833, 0.3931, 0.5833, 0.3931, 0.9167, 0.6021, 0.9167, 0.6021, 1.0, 0.3931, 1.0, 0.3931, 0.6667, 0.6021, 0.6667, 0.6021, 0.75, 0.3931, 0.75, 0.3931, 0.4167, 0.6021, 0.4167, 0.6021, 0.5, 0.3931, 0.5, 0.3931, 0.1667, 0.6021, 0.1667, 0.6021, 0.25, 0.3931, 0.25, 0.375, 0.1667, 0.3931, 0.1667, 0.3931, 0.25, 0.375, 0.25, 0.375, 0.4167, 0.3931, 0.4167, 0.3931, 0.5, 0.375, 0.5, 0.375, 0.6667, 0.3931, 0.6667, 0.3931, 0.75, 0.375, 0.75, 0.375, 0.9167, 0.3931, 0.9167, 0.3931, 1.0, 0.375, 1.0, 0.375, 0.5, 0.3931, 0.5, 0.3931, 0.5833, 0.375, 0.5833, 0.375, 0.5833, 0.3931, 0.5833, 0.3931, 0.6667, 0.375, 0.6667, 0.375, 0.0, 0.3931, 0.0, 0.3931, 0.08333, 0.375, 0.08333, 0.375, 0.08333, 0.3931, 0.08333, 0.3931, 0.1667, 0.375, 0.1667, 0.375, 0.75, 0.3931, 0.75, 0.3931, 0.8333, 0.375, 0.8333, 0.375, 0.8333, 0.3931, 0.8333, 0.3931, 0.9167, 0.375, 0.9167, 0.375, 0.25, 0.3931, 0.25, 0.3931, 0.3333, 0.375, 0.3333, 0.375, 0.3333, 0.3931, 0.3333, 0.3931, 0.4167, 0.375, 0.4167])
me_cube_001.materials.append(mat_material_001)
me_cube_001.update()
me_circle = bpy.data.meshes.new('Circle')
me_circle.from_pydata([(-6.324e-12, 0.04144, 0.003529), (-0.02072, 0.03588, 0.003529), (-0.03588, 0.02072, 0.003529), (-0.04144, 0.0, 0.003529), (-0.03588, -0.02072, 0.003529), (-0.02072, -0.03588, 0.003529), (-6.324e-12, -0.04144, 0.003529), (0.02072, -0.03588, 0.003529), (0.03588, -0.02072, 0.003529), (0.04144, 0.0, 0.003529), (0.03588, 0.02072, 0.003529), (0.02072, 0.03588, 0.003529), (0.0, 0.05499, 0.08722), (-0.02749, 0.04762, 0.08722), (-0.04762, 0.02749, 0.08722), (-0.05499, 0.0, 0.08722), (-0.04762, -0.02749, 0.08722), (-0.02749, -0.04762, 0.08722), (0.0, -0.05499, 0.08722), (0.02749, -0.04762, 0.08722), (0.04762, -0.02749, 0.08722), (0.05499, 0.0, 0.08722), (0.04762, 0.02749, 0.08722), (0.02749, 0.04762, 0.08722), (-5.39e-11, 0.03261, -0.0006722), (-0.01631, 0.02824, -0.0006722), (-0.02824, 0.01631, -0.0006722), (-0.03261, 0.0, -0.0006722), (-0.02824, -0.01631, -0.0006722), (-0.01631, -0.02824, -0.0006722), (-5.39e-11, -0.03261, -0.0006722), (0.01631, -0.02824, -0.0006722), (0.02824, -0.01631, -0.0006722), (0.03261, 0.0, -0.0006722), (0.02824, 0.01631, -0.0006722), (0.01631, 0.02824, -0.0006722), (1.994e-10, 0.05156, 0.09111), (-0.02578, 0.04465, 0.09111), (-0.04465, 0.02578, 0.09111), (-0.05156, -8.467e-11, 0.09111), (-0.04465, -0.02578, 0.09111), (-0.02578, -0.04465, 0.09111), (1.994e-10, -0.05156, 0.09111), (0.02578, -0.04465, 0.09111), (0.04465, -0.02578, 0.09111), (0.05156, -8.467e-11, 0.09111), (0.04465, 0.02578, 0.09111), (0.02578, 0.04465, 0.09111), (1.386e-10, 0.04634, 0.09111), (-0.02317, 0.04013, 0.09111), (-0.04013, 0.02317, 0.09111), (-0.04634, -1.226e-10, 0.09111), (-0.04013, -0.02317, 0.09111), (-0.02317, -0.04013, 0.09111), (1.386e-10, -0.04634, 0.09111), (0.02317, -0.04013, 0.09111), (0.04013, -0.02317, 0.09111), (0.04634, -1.226e-10, 0.09111), (0.04013, 0.02317, 0.09111), (0.02317, 0.04013, 0.09111), (-3.304e-11, 0.04244, 0.08754), (-0.02122, 0.03675, 0.08754), (-0.03675, 0.02122, 0.08754), (-0.04244, -5.717e-11, 0.08754), (-0.03675, -0.02122, 0.08754), (-0.02122, -0.03675, 0.08754), (-3.304e-11, -0.04244, 0.08754), (0.02122, -0.03675, 0.08754), (0.03675, -0.02122, 0.08754), (0.04244, -5.717e-11, 0.08754), (0.03675, 0.02122, 0.08754), (0.02122, 0.03675, 0.08754), (-8.982e-11, 0.03019, 0.01397), (-0.0151, 0.02615, 0.01397), (-0.02615, 0.0151, 0.01397), (-0.03019, -1.733e-10, 0.01397), (-0.02615, -0.0151, 0.01397), (-0.0151, -0.02615, 0.01397), (-8.982e-11, -0.03019, 0.01397), (0.0151, -0.02615, 0.01397), (0.02615, -0.0151, 0.01397), (0.03019, -1.733e-10, 0.01397), (0.02615, 0.0151, 0.01397), (0.0151, 0.02615, 0.01397), (0.03754, 0.02167, 0.007056), (0.02167, 0.03754, 0.007056), (0.0, 0.04334, 0.007056), (-0.02167, 0.03754, 0.007056), (0.02167, -0.03754, 0.007056), (0.03754, -0.02167, 0.007056), (-0.03754, -0.02167, 0.007056), (-0.02167, -0.03754, 0.007056), (-0.03754, 0.02167, 0.007056), (0.04334, 0.0, 0.007056), (0.0, -0.04334, 0.007056), (-0.04334, 0.0, 0.007056), (1.115e-09, 0.0, 0.01397), (-6.428e-11, 5.745e-11, -0.0006722)], [], [(85, 23, 22, 84), (87, 13, 12, 86), (89, 20, 19, 88), (91, 17, 16, 90), (86, 12, 23, 85), (92, 14, 13, 87), (93, 21, 20, 89), (94, 18, 17, 91), (95, 15, 14, 92), (84, 22, 21, 93), (88, 19, 18, 94), (90, 16, 15, 95), (2, 26, 27, 3), (9, 33, 34, 10), (6, 30, 31, 7), (3, 27, 28, 4), (10, 34, 35, 11), (0, 24, 25, 1), (7, 31, 32, 8), (4, 28, 29, 5), (11, 35, 24, 0), (1, 25, 26, 2), (8, 32, 33, 9), (5, 29, 30, 6), (32, 31, 97), (20, 44, 43, 19), (17, 41, 40, 16), (12, 36, 47, 23), (14, 38, 37, 13), (21, 45, 44, 20), (18, 42, 41, 17), (15, 39, 38, 14), (22, 46, 45, 21), (19, 43, 42, 18), (16, 40, 39, 15), (23, 47, 46, 22), (13, 37, 36, 12), (47, 59, 58, 46), (37, 49, 48, 36), (44, 56, 55, 43), (41, 53, 52, 40), (36, 48, 59, 47), (38, 50, 49, 37), (45, 57, 56, 44), (42, 54, 53, 41), (39, 51, 50, 38), (46, 58, 57, 45), (43, 55, 54, 42), (40, 52, 51, 39), (52, 64, 63, 51), (59, 71, 70, 58), (49, 61, 60, 48), (56, 68, 67, 55), (53, 65, 64, 52), (48, 60, 71, 59), (50, 62, 61, 49), (57, 69, 68, 56), (54, 66, 65, 53), (51, 63, 62, 50), (58, 70, 69, 57), (55, 67, 66, 54), (64, 76, 75, 63), (71, 83, 82, 70), (61, 73, 72, 60), (68, 80, 79, 67), (65, 77, 76, 64), (60, 72, 83, 71), (62, 74, 73, 61), (69, 81, 80, 68), (66, 78, 77, 65), (63, 75, 74, 62), (70, 82, 81, 69), (67, 79, 78, 66), (77, 78, 96), (4, 90, 95, 3), (7, 88, 94, 6), (10, 84, 93, 9), (3, 95, 92, 2), (6, 94, 91, 5), (9, 93, 89, 8), (2, 92, 87, 1), (0, 86, 85, 11), (5, 91, 90, 4), (8, 89, 88, 7), (1, 87, 86, 0), (11, 85, 84, 10), (29, 28, 97), (24, 35, 97), (26, 25, 97), (33, 32, 97), (30, 29, 97), (27, 26, 97), (34, 33, 97), (31, 30, 97), (28, 27, 97), (35, 34, 97), (25, 24, 97), (74, 75, 96), (81, 82, 96), (78, 79, 96), (75, 76, 96), (82, 83, 96), (72, 73, 96), (79, 80, 96), (76, 77, 96), (83, 72, 96), (73, 74, 96), (80, 81, 96)])
me_circle.polygons.foreach_set('use_smooth', [True] * 108)
_uv = me_circle.uv_layers.new(name='UVMap')
_uv.uv.foreach_set('vector', [0.3452, 0.3327, 0.4095, 0.35, 0.409, 0.1624, 0.3448, 0.1848, 0.3438, 0.5347, 0.4078, 0.6063, 0.409, 0.5125, 0.3448, 0.4607, 0.4802, 0.1848, 0.4159, 0.1624, 0.4155, 0.35, 0.4798, 0.3327, 0.4892, 0.5347, 0.5532, 0.6063, 0.5544, 0.5125, 0.4902, 0.4607, 0.3448, 0.4607, 0.409, 0.5125, 0.4095, 0.35, 0.3452, 0.3327, 0.4902, 0.1848, 0.5544, 0.1624, 0.5532, 5.993e-09, 0.4892, 0.0568, 0.4812, 0.0568, 0.4172, -1.097e-08, 0.4159, 0.1624, 0.4802, 0.1848, 0.4802, 0.4607, 0.4159, 0.5125, 0.4172, 0.6063, 0.4812, 0.5347, 0.4906, 0.3327, 0.5549, 0.35, 0.5544, 0.1624, 0.4902, 0.1848, 0.3448, 0.1848, 0.409, 0.1624, 0.4078, 1.294e-10, 0.3438, 0.0568, 0.4798, 0.3327, 0.4155, 0.35, 0.4159, 0.5125, 0.4802, 0.4607, 0.4902, 0.4607, 0.5544, 0.5125, 0.5549, 0.35, 0.4906, 0.3327, 0.602, 0.5287, 0.5998, 0.4699, 0.5855, 0.4913, 0.5833, 0.5566, 0.602, -3.049e-08, 0.5998, 0.06528, 0.6122, 0.101, 0.6181, 0.04661, 0.5579, 0.2597, 0.566, 0.264, 0.5732, 0.1594, 0.5672, 0.123, 0.5833, 0.5566, 0.5855, 0.4913, 0.5732, 0.4557, 0.5672, 0.51, 0.6181, 0.04661, 0.6122, 0.101, 0.6193, 0.1842, 0.6275, 0.1553, 0.6275, 0.297, 0.6193, 0.2926, 0.6122, 0.3972, 0.6181, 0.4336, 0.5672, 0.123, 0.5732, 0.1594, 0.5855, 0.08669, 0.5833, 0.02797, 0.5672, 0.51, 0.5732, 0.4557, 0.566, 0.3725, 0.5579, 0.4013, 0.6275, 0.1553, 0.6193, 0.1842, 0.6193, 0.2926, 0.6275, 0.297, 0.6181, 0.4336, 0.6122, 0.3972, 0.5998, 0.4699, 0.602, 0.5287, 0.5833, 0.02797, 0.5855, 0.08669, 0.5998, 0.06528, 0.602, -3.049e-08, 0.5579, 0.4013, 0.566, 0.3725, 0.566, 0.264, 0.5579, 0.2597, 0.5855, 0.08669, 0.5732, 0.1594, 0.5927, 0.2783, 0.4159, 0.1624, 0.4129, 0.1681, 0.4125, 0.344, 0.4155, 0.35, 0.262, 0.1588, 0.2641, 0.1713, 0.2836, 0.05626, 0.2829, 0.03609, 0.3398, 0.3832, 0.337, 0.3817, 0.3257, 0.5471, 0.3278, 0.5596, 0.3278, 0.06015, 0.3257, 0.07882, 0.337, 0.2103, 0.3398, 0.2004, 0.2829, 0.7184, 0.2836, 0.6959, 0.2641, 0.6395, 0.262, 0.6582, 0.25, 0.3351, 0.2528, 0.3366, 0.2641, 0.1713, 0.262, 0.1588, 0.5549, 0.35, 0.5579, 0.344, 0.5574, 0.1681, 0.5544, 0.1624, 0.3069, 0.6823, 0.3062, 0.6621, 0.2836, 0.6959, 0.2829, 0.7184, 0.25, 0.5179, 0.2528, 0.508, 0.2528, 0.3366, 0.25, 0.3351, 0.2829, 0.03609, 0.2836, 0.05626, 0.3062, 0.02242, 0.3069, -3.095e-08, 0.4095, 0.35, 0.4125, 0.344, 0.4121, 0.1681, 0.409, 0.1624, 0.3398, 0.2004, 0.337, 0.2103, 0.337, 0.3817, 0.3398, 0.3832, 0.3257, 0.5471, 0.3226, 0.5281, 0.305, 0.6314, 0.3062, 0.6621, 0.337, 0.2103, 0.3327, 0.2254, 0.3327, 0.3795, 0.337, 0.3817, 0.2641, 0.6395, 0.2672, 0.6111, 0.2571, 0.4929, 0.2528, 0.508, 0.2641, 0.1713, 0.2672, 0.1903, 0.2848, 0.08693, 0.2836, 0.05626, 0.337, 0.3817, 0.3327, 0.3795, 0.3226, 0.5281, 0.3257, 0.5471, 0.3257, 0.07882, 0.3226, 0.1072, 0.3327, 0.2254, 0.337, 0.2103, 0.2836, 0.6959, 0.2848, 0.6618, 0.2672, 0.6111, 0.2641, 0.6395, 0.2528, 0.3366, 0.2571, 0.3389, 0.2672, 0.1903, 0.2641, 0.1713, 0.3062, 0.02242, 0.305, 0.05652, 0.3226, 0.1072, 0.3257, 0.07882, 0.3062, 0.6621, 0.305, 0.6314, 0.2848, 0.6618, 0.2836, 0.6959, 0.2528, 0.508, 0.2571, 0.4929, 0.2571, 0.3389, 0.2528, 0.3366, 0.2836, 0.05626, 0.2848, 0.08693, 0.305, 0.05652, 0.3062, 0.02242, 0.2848, 0.08693, 0.2856, 0.1098, 0.3042, 0.08196, 0.305, 0.05652, 0.3226, 0.5281, 0.3203, 0.5139, 0.3042, 0.6085, 0.305, 0.6314, 0.3327, 0.2254, 0.3295, 0.2367, 0.3295, 0.3777, 0.3327, 0.3795, 0.2672, 0.6111, 0.2695, 0.59, 0.2602, 0.4817, 0.2571, 0.4929, 0.2672, 0.1903, 0.2695, 0.2045, 0.2856, 0.1098, 0.2848, 0.08693, 0.3327, 0.3795, 0.3295, 0.3777, 0.3203, 0.5139, 0.3226, 0.5281, 0.3226, 0.1072, 0.3203, 0.1284, 0.3295, 0.2367, 0.3327, 0.2254, 0.2848, 0.6618, 0.2856, 0.6364, 0.2695, 0.59, 0.2672, 0.6111, 0.2571, 0.3389, 0.2602, 0.3406, 0.2695, 0.2045, 0.2672, 0.1903, 0.305, 0.05652, 0.3042, 0.08196, 0.3203, 0.1284, 0.3226, 0.1072, 0.305, 0.6314, 0.3042, 0.6085, 0.2856, 0.6364, 0.2848, 0.6618, 0.2571, 0.4929, 0.2602, 0.4817, 0.2602, 0.3406, 0.2571, 0.3389, 0.6872, 0.8105, 0.6275, 0.7896, 0.6279, 0.8788, 0.6878, 0.9359, 0.6275, 0.5403, 0.6877, 0.4623, 0.6885, 0.4108, 0.6286, 0.4679, 0.6903, 0.1978, 0.75, 0.2211, 0.7497, 0.1319, 0.69, 0.07243, 0.6293, 0.1978, 0.689, 0.2187, 0.6885, 0.1295, 0.6286, 0.07239, 0.6872, 0.6657, 0.6275, 0.6866, 0.6275, 0.7896, 0.6872, 0.8105, 0.69, 0.07243, 0.7497, 0.1319, 0.7491, 0.08035, 0.689, 1.544e-08, 0.69, 0.3426, 0.7497, 0.3241, 0.75, 0.2211, 0.6903, 0.1978, 0.6293, 0.3425, 0.689, 0.3217, 0.689, 0.2187, 0.6293, 0.1978, 0.6878, 0.5403, 0.6279, 0.5974, 0.6275, 0.6866, 0.6872, 0.6657, 0.689, 0.468, 0.7491, 0.4132, 0.7497, 0.3241, 0.69, 0.3426, 0.6286, 0.4679, 0.6885, 0.4108, 0.689, 0.3217, 0.6293, 0.3425, 0.6286, 0.07239, 0.6885, 0.1295, 0.6877, 0.07797, 0.6275, -1.148e-08, 0.6275, 0.6866, 0.6279, 0.5974, 0.6277, 0.7381, 0.4862, 0.4575, 0.4902, 0.4607, 0.4906, 0.3327, 0.4865, 0.3316, 0.4838, 0.3316, 0.4798, 0.3327, 0.4802, 0.4607, 0.4842, 0.4575, 0.3408, 0.1862, 0.3448, 0.1848, 0.3438, 0.0568, 0.3398, 0.06038, 0.4865, 0.3316, 0.4906, 0.3327, 0.4902, 0.1848, 0.4862, 0.1862, 0.4842, 0.4575, 0.4802, 0.4607, 0.4812, 0.5347, 0.4852, 0.5302, 0.4852, 0.06038, 0.4812, 0.0568, 0.4802, 0.1848, 0.4842, 0.1862, 0.4862, 0.1862, 0.4902, 0.1848, 0.4892, 0.0568, 0.4852, 0.06038, 0.3408, 0.4575, 0.3448, 0.4607, 0.3452, 0.3327, 0.3411, 0.3316, 0.4852, 0.5302, 0.4892, 0.5347, 0.4902, 0.4607, 0.4862, 0.4575, 0.4842, 0.1862, 0.4802, 0.1848, 0.4798, 0.3327, 0.4838, 0.3316, 0.3398, 0.5302, 0.3438, 0.5347, 0.3448, 0.4607, 0.3408, 0.4575, 0.3411, 0.3316, 0.3452, 0.3327, 0.3448, 0.1848, 0.3408, 0.1862, 0.566, 0.3725, 0.5732, 0.4557, 0.5927, 0.2783, 0.6193, 0.2926, 0.6193, 0.1842, 0.5927, 0.2783, 0.5998, 0.4699, 0.6122, 0.3972, 0.5927, 0.2783, 0.5998, 0.06528, 0.5855, 0.08669, 0.5927, 0.2783, 0.566, 0.264, 0.566, 0.3725, 0.5927, 0.2783, 0.5855, 0.4913, 0.5998, 0.4699, 0.5927, 0.2783, 0.6122, 0.101, 0.5998, 0.06528, 0.5927, 0.2783, 0.5732, 0.1594, 0.566, 0.264, 0.5927, 0.2783, 0.5732, 0.4557, 0.5855, 0.4913, 0.5927, 0.2783, 0.6193, 0.1842, 0.6122, 0.101, 0.5927, 0.2783, 0.6122, 0.3972, 0.6193, 0.2926, 0.5927, 0.2783, 0.7497, 0.3241, 0.7491, 0.4132, 0.7495, 0.2468, 0.689, 0.3217, 0.6885, 0.4108, 0.6884, 0.2444, 0.6877, 0.07797, 0.6885, 0.1295, 0.6884, 0.2444, 0.6279, 0.8788, 0.6275, 0.7896, 0.6277, 0.7381, 0.6885, 0.4108, 0.6877, 0.4623, 0.6884, 0.2444, 0.7497, 0.1319, 0.75, 0.2211, 0.7495, 0.2468, 0.6885, 0.1295, 0.689, 0.2187, 0.6884, 0.2444, 0.6275, 0.7896, 0.6275, 0.6866, 0.6277, 0.7381, 0.7491, 0.08035, 0.7497, 0.1319, 0.7495, 0.2468, 0.75, 0.2211, 0.7497, 0.3241, 0.7495, 0.2468, 0.689, 0.2187, 0.689, 0.3217, 0.6884, 0.2444])
me_circle.materials.append(mat_ambientcg_concrete034_1k_jpg_001)
me_circle.update()
me_plane_001 = bpy.data.meshes.new('Plane.001')
me_plane_001.from_pydata([(-0.1345, 0.03217, 0.4093), (0.1461, 0.03217, 0.4093), (0.005808, 0.03217, 0.4093), (-0.1345, -0.01801, 0.127), (0.1461, -0.01801, 0.127), (0.005808, -0.01801, 0.127), (0.1461, -0.003885, 0.2682), (0.005808, -0.003885, 0.2682), (-0.1345, -0.003885, 0.2682), (-0.1345, 0.001453, -0.01412), (0.1461, 0.001453, -0.01412), (0.07597, 0.02782, 0.4093), (0.07597, -0.02236, 0.127), (0.07597, -0.008233, 0.2682), (0.07597, -0.002895, -0.01412), (-0.06435, 0.02782, 0.4093), (-0.06435, -0.02236, 0.127), (-0.06435, -0.008233, 0.2682), (-0.06435, -0.002895, -0.01412), (0.005808, -0.0004271, -0.000485)], [], [(13, 6, 1, 11), (17, 7, 2, 15), (18, 19, 5, 16), (14, 10, 4, 12), (16, 5, 7, 17), (12, 4, 6, 13), (5, 12, 13, 7), (7, 13, 11, 2), (3, 16, 17, 8), (9, 18, 16, 3), (8, 17, 15, 0), (19, 14, 12, 5)])
me_plane_001.polygons.foreach_set('use_smooth', [True] * 12)
_uv = me_plane_001.uv_layers.new(name='UVMap')
_uv.uv.foreach_set('vector', [0.5617, 0.8466, 0.6286, 0.8466, 0.6286, 0.9646, 0.5617, 0.9646, 0.4277, 0.8466, 0.4947, 0.8466, 0.4947, 0.9646, 0.4277, 0.9646, 0.4277, 0.6107, 0.4947, 0.6221, 0.4947, 0.7287, 0.4277, 0.7287, 0.5617, 0.6107, 0.6286, 0.6107, 0.6286, 0.7287, 0.5617, 0.7287, 0.4277, 0.7287, 0.4947, 0.7287, 0.4947, 0.8466, 0.4277, 0.8466, 0.5617, 0.7287, 0.6286, 0.7287, 0.6286, 0.8466, 0.5617, 0.8466, 0.4947, 0.7287, 0.5617, 0.7287, 0.5617, 0.8466, 0.4947, 0.8466, 0.4947, 0.8466, 0.5617, 0.8466, 0.5617, 0.9646, 0.4947, 0.9646, 0.3607, 0.7287, 0.4277, 0.7287, 0.4277, 0.8466, 0.3607, 0.8466, 0.3607, 0.6107, 0.4277, 0.6107, 0.4277, 0.7287, 0.3607, 0.7287, 0.3607, 0.8466, 0.4277, 0.8466, 0.4277, 0.9646, 0.3607, 0.9646, 0.4947, 0.6221, 0.5617, 0.6107, 0.5617, 0.7287, 0.4947, 0.7287])
me_plane_001.materials.append(mat_leaf)
me_plane_001.update()
me_plane_007 = bpy.data.meshes.new('Plane.007')
me_plane_007.from_pydata([(0.006563, -0.003479, 0.1657), (0.007537, 0.01667, 0.1654), (-0.03051, 0.005182, 0.06474), (0.02788, 0.0005693, 0.1175), (0.01487, -0.0007944, 0.03694), (-0.00825, 0.005279, 0.1663), (0.003871, -0.008608, 0.03694), (0.004664, -0.01965, 0.1166), (0.006312, 0.0389, 0.06389), (0.01182, 0.003285, 0.1665), (0.003498, 0.002055, -0.002285), (0.0042, -0.0006258, -0.002285), (-0.009638, 0.09914, 0.1829), (0.01785, 0.09066, 0.1887), (0.02568, 0.07063, 0.03271), (-0.01005, 0.0378, 0.1366), (-0.0006138, -0.002322, 0.02528), (0.008961, 0.1146, 0.1764), (-0.006598, 0.0139, 0.016), (-0.02778, 0.07277, 0.1149), (0.05624, 0.01305, 0.06475), (-0.002644, 0.09091, 0.1892), (0.01106, -0.01694, -0.03125), (0.00704, -0.01685, -0.03152), (-0.07597, 0.08337, 0.1105), (-0.06054, 0.08179, 0.1229), (-0.006219, 0.06223, 0.03345), (-0.05589, 0.0406, 0.08889), (-0.01224, 0.01011, 0.02885), (-0.06448, 0.09582, 0.1104), (-0.0146, 0.01957, 0.01985), (-0.06334, 0.06026, 0.06708), (0.00797, 0.02988, 0.06756), (-0.07292, 0.07919, 0.1172), (0.01344, -0.0006367, -0.0002334), (0.01113, -0.001139, -0.001576), (0.08271, 0.08111, 0.1205), (0.06478, 0.0858, 0.1275), (0.03297, 0.003464, 0.06802), (0.05753, 0.07663, 0.07521), (0.0245, 0.02688, 0.0216), (0.07581, 0.07076, 0.1319), (0.03183, 0.01615, 0.02428), (0.07592, 0.05283, 0.0788), (0.001408, 0.0405, 0.06134), (0.0769, 0.08725, 0.121), (0.005507, -0.000858, -0.0005455), (0.007847, -0.0008012, -0.001941)], [], [(4, 11, 2), (1, 0, 7, 8), (6, 10, 8), (8, 7, 6), (5, 9, 3, 2), (2, 3, 4), (16, 23, 14), (13, 12, 19, 20), (18, 22, 20), (20, 19, 18), (17, 21, 15, 14), (14, 15, 16), (28, 35, 26), (25, 24, 31, 32), (30, 34, 32), (32, 31, 30), (29, 33, 27, 26), (26, 27, 28), (40, 47, 38), (37, 36, 43, 44), (42, 46, 44), (44, 43, 42), (41, 45, 39, 38), (38, 39, 40)])
_uv = me_plane_007.uv_layers.new(name='UVMap')
_uv.uv.foreach_set('vector', [0.5, 0.739, 0.4089, 0.7715, 0.5, 0.629, 0.7284, 0.5344, 0.7563, 0.5734, 0.6825, 0.6717, 0.5, 0.629, 0.5, 0.739, 0.4089, 0.7715, 0.5, 0.629, 0.5, 0.629, 0.6825, 0.6717, 0.5, 0.739, 0.7284, 0.5344, 0.7563, 0.5734, 0.6825, 0.6717, 0.5, 0.629, 0.5, 0.629, 0.6825, 0.6717, 0.5, 0.739, 0.5, 0.739, 0.4089, 0.7715, 0.5, 0.629, 0.7284, 0.5344, 0.7563, 0.5734, 0.6825, 0.6717, 0.5, 0.629, 0.5, 0.739, 0.4089, 0.7715, 0.5, 0.629, 0.5, 0.629, 0.6825, 0.6717, 0.5, 0.739, 0.7284, 0.5344, 0.7563, 0.5734, 0.6825, 0.6717, 0.5, 0.629, 0.5, 0.629, 0.6825, 0.6717, 0.5, 0.739, 0.5, 0.739, 0.4089, 0.7715, 0.5, 0.629, 0.7284, 0.5344, 0.7563, 0.5734, 0.6825, 0.6717, 0.5, 0.629, 0.5, 0.739, 0.4089, 0.7715, 0.5, 0.629, 0.5, 0.629, 0.6825, 0.6717, 0.5, 0.739, 0.7284, 0.5344, 0.7563, 0.5734, 0.6825, 0.6717, 0.5, 0.629, 0.5, 0.629, 0.6825, 0.6717, 0.5, 0.739, 0.5, 0.739, 0.4089, 0.7715, 0.5, 0.629, 0.7284, 0.5344, 0.7563, 0.5734, 0.6825, 0.6717, 0.5, 0.629, 0.5, 0.739, 0.4089, 0.7715, 0.5, 0.629, 0.5, 0.629, 0.6825, 0.6717, 0.5, 0.739, 0.7284, 0.5344, 0.7563, 0.5734, 0.6825, 0.6717, 0.5, 0.629, 0.5, 0.629, 0.6825, 0.6717, 0.5, 0.739])
me_plane_007.materials.append(mat_material)
me_plane_007.update()
me_sphere = bpy.data.meshes.new('Sphere')
me_sphere.from_pydata([], [], [])
me_sphere.materials.append(None)
me_sphere.update()
me_cube_001_1 = bpy.data.meshes.new('Cube.001')
me_cube_001_1.from_pydata([], [], [])
me_cube_001_1.materials.append(None)
me_cube_001_1.update()
me_cube_002 = bpy.data.meshes.new('Cube.002')
me_cube_002.from_pydata([], [], [])
me_cube_002.materials.append(None)
me_cube_002.update()
me_cube_003 = bpy.data.meshes.new('Cube.003')
me_cube_003.from_pydata([], [], [])
me_cube_003.materials.append(None)
me_cube_003.update()

# ---- objects
ob_camera = bpy.data.objects.new('Camera', cam_camera)
ob_cameratarget = bpy.data.objects.new('CameraTarget', None)
ob_cameratargetdof = bpy.data.objects.new('CameraTargetDof', None)
ob_cube_001 = bpy.data.objects.new('Cube.001', me_cube)
ob_plane = bpy.data.objects.new('Plane', me_plane)
ob_plane_001 = bpy.data.objects.new('Plane.001', me_plane_002)
ob_plane_002 = bpy.data.objects.new('Plane.002', me_plane_003)
ob_plant = bpy.data.objects.new('Plant', None)
ob_skybox = bpy.data.objects.new('Skybox', None)
ob_spot_001 = bpy.data.objects.new('Spot.001', light_spot_001)
ob_spot_002 = bpy.data.objects.new('Spot.002', light_spot_003)
ob_ornament_2_001 = bpy.data.objects.new('Ornament_2.001', me_cube_001)
ob_ornament_2_002 = bpy.data.objects.new('Ornament_2.002', me_cube_001)
ob_pot = bpy.data.objects.new('pot', me_circle)
ob_assets = bpy.data.objects.new('Assets', None)
ob_leaf = bpy.data.objects.new('Leaf', me_plane_001)
ob_leafpine = bpy.data.objects.new('LeafPine', me_plane_007)
ob_ornament_1 = bpy.data.objects.new('Ornament_1', me_sphere)
ob_ornament_2 = bpy.data.objects.new('Ornament_2', me_cube_001)
ob_ornament_3 = bpy.data.objects.new('Ornament_3', me_cube_001_1)
ob_ornament_4 = bpy.data.objects.new('Ornament_4', me_cube_002)
ob_ornament_5 = bpy.data.objects.new('Ornament_5', me_cube_003)

# ---- transforms, parenting, visibility, modifiers, constraints
ob_camera.location = (0.3627, -2.014, 0.5081)
ob_camera.rotation_euler = (1.571, -0.0, 0.0)
_c = ob_camera.constraints.new('TRACK_TO'); _c.name = 'Track To'
_c.target = ob_cameratarget
ob_cameratarget.location = (-0.03887, -0.2615, 0.4205)
ob_cameratargetdof.location = (0.1312, 0.0267, 0.4142)
ob_cube_001.location = (-0.7801, -1.235e-07, 0.9195)
ob_plane.location = (-0.006984, 0.009099, 0.009327)
ob_plane_001.location = (-0.03286, 0.4472, -13.13)
ob_plane_001.rotation_euler = (1.571, -0.0, 0.0)
ob_plane_002.location = (-1.705, -0.3581, 1.563)
ob_plane_002.rotation_euler = (1.571, -0.0, 1.571)
ob_plane_002.scale = (0.002271, 0.09795, 0.1199)
ob_plant.location = (0.0, 0.1367, 0.08198)
ob_plant.rotation_euler = (0.0, -0.0, 1.571)
ob_plant.empty_display_type = 'ARROWS'
ob_plant.empty_display_size = 0.18
ob_skybox.location = (0.0, 0.0, 0.0)
ob_skybox.empty_display_type = 'SPHERE'
ob_skybox.empty_display_size = 30.0
ob_spot_001.location = (-1.466, -4.627, 4.267)
ob_spot_001.rotation_euler = (0.7597, 0.2038, -0.6037)
ob_spot_001.scale = (1.248, 1.248, 1.248)
ob_spot_002.location = (6.319, -4.811, 3.13)
ob_spot_002.rotation_euler = (1.19, -0.03908, 0.7717)
ob_spot_002.scale = (1.248, 1.248, 1.248)
ob_ornament_2_001.location = (-0.2401, 0.1977, 0.06957)
ob_ornament_2_001.rotation_euler = (0.0, -0.0, -0.5286)
ob_ornament_2_001.scale = (2.465, 2.465, 2.465)
ob_ornament_2_002.location = (-0.3015, 0.08233, 0.04415)
ob_ornament_2_002.rotation_euler = (0.0, -0.0, 0.2919)
ob_ornament_2_002.scale = (1.545, 1.545, 1.545)
ob_pot.location = (-0.001836, 0.1319, 0.001915)
ob_pot.rotation_euler = (0.0, -0.0, 0.5535)
ob_assets.location = (0.6421, -0.2552, 0.2132)
ob_leaf.parent = ob_assets
ob_leaf.location = (0.0, 0.0, 0.1262)
ob_leaf.rotation_euler = (0.0, 0.0, -0.03259)
ob_leafpine.parent = ob_assets
ob_leafpine.location = (-0.2412, -0.03534, 0.1436)
ob_leafpine.rotation_euler = (0.5042, 0.04786, -2.834)
ob_ornament_1.parent = ob_assets
ob_ornament_1.location = (0.2539, -0.006162, 0.1432)
ob_ornament_2.parent = ob_assets
ob_ornament_2.location = (0.4024, 0.02407, 0.1435)
ob_ornament_3.parent = ob_assets
ob_ornament_3.location = (0.5028, 0.03049, 0.1494)
_m = ob_ornament_3.modifiers.new('Subdivision', 'SUBSURF')
ob_ornament_4.parent = ob_assets
ob_ornament_4.location = (0.6192, 0.03049, 0.1616)
_m = ob_ornament_4.modifiers.new('Subdivision', 'SUBSURF')
_m = ob_ornament_4.modifiers.new('Mirror', 'MIRROR')
_m.use_clip = True
ob_ornament_5.parent = ob_assets
ob_ornament_5.location = (0.818, 0.03049, 0.179)
_m = ob_ornament_5.modifiers.new('Mirror', 'MIRROR')
_m.use_axis = (False, True, False)
_m.use_clip = True

# ---- collection membership
col_collection.objects.link(ob_camera)
col_collection.objects.link(ob_cameratarget)
col_collection.objects.link(ob_cameratargetdof)
col_scene.objects.link(ob_cube_001)
col_scene.objects.link(ob_plane)
col_scene.objects.link(ob_plane_001)
col_scene.objects.link(ob_plane_002)
col_scene.objects.link(ob_plant)
col_scene.objects.link(ob_skybox)
col_scene.objects.link(ob_spot_001)
col_scene.objects.link(ob_spot_002)
col_scenegltf.objects.link(ob_ornament_2_001)
col_scenegltf.objects.link(ob_ornament_2_002)
col_scenegltf.objects.link(ob_pot)
col_assets.objects.link(ob_assets)
col_assets.objects.link(ob_leaf)
col_assets.objects.link(ob_leafpine)
col_assets.objects.link(ob_ornament_1)
col_assets.objects.link(ob_ornament_2)
col_assets.objects.link(ob_ornament_3)
col_assets.objects.link(ob_ornament_4)
col_assets.objects.link(ob_ornament_5)

# ---- scene / render settings (as saved in the file)
scene.camera = ob_camera
scene.frame_start = 1; scene.frame_end = 450; scene.frame_set(0)
scene.render.engine = 'BLENDER_EEVEE_NEXT'
scene.render.resolution_x = 2914
scene.render.fps = 30
scene.cycles.sampling_pattern = 'TABULATED_SOBOL'
scene.cycles.use_light_tree = False
scene.view_settings.view_transform = 'Filmic'
bpy.context.view_layer.update()
